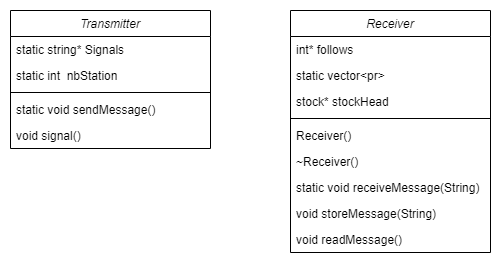

The diagram above was exported from draw.io. Its source (the exported page's mxGraphModel, read from the mxfile embedded in the PNG):
<mxGraphModel dx="1290" dy="603" grid="1" gridSize="10" guides="1" tooltips="1" connect="1" arrows="1" fold="1" page="1" pageScale="1" pageWidth="827" pageHeight="1169" math="0" shadow="0">
  <root>
    <mxCell id="WIyWlLk6GJQsqaUBKTNV-0" />
    <mxCell id="WIyWlLk6GJQsqaUBKTNV-1" parent="WIyWlLk6GJQsqaUBKTNV-0" />
    <mxCell id="zkfFHV4jXpPFQw0GAbJ--0" value="Transmitter" style="swimlane;fontStyle=2;align=center;verticalAlign=top;childLayout=stackLayout;horizontal=1;startSize=26;horizontalStack=0;resizeParent=1;resizeLast=0;collapsible=1;marginBottom=0;rounded=0;shadow=0;strokeWidth=1;" parent="WIyWlLk6GJQsqaUBKTNV-1" vertex="1">
      <mxGeometry x="80" y="150" width="200" height="138" as="geometry">
        <mxRectangle x="230" y="140" width="160" height="26" as="alternateBounds" />
      </mxGeometry>
    </mxCell>
    <mxCell id="oqy6Gc8UTVVdFGgZ2Bkq-5" value="static string* Signals " style="text;align=left;verticalAlign=top;spacingLeft=4;spacingRight=4;overflow=hidden;rotatable=0;points=[[0,0.5],[1,0.5]];portConstraint=eastwest;" vertex="1" parent="zkfFHV4jXpPFQw0GAbJ--0">
      <mxGeometry y="26" width="200" height="26" as="geometry" />
    </mxCell>
    <mxCell id="oqy6Gc8UTVVdFGgZ2Bkq-10" value="static int  nbStation" style="text;align=left;verticalAlign=top;spacingLeft=4;spacingRight=4;overflow=hidden;rotatable=0;points=[[0,0.5],[1,0.5]];portConstraint=eastwest;" vertex="1" parent="zkfFHV4jXpPFQw0GAbJ--0">
      <mxGeometry y="52" width="200" height="26" as="geometry" />
    </mxCell>
    <mxCell id="zkfFHV4jXpPFQw0GAbJ--4" value="" style="line;html=1;strokeWidth=1;align=left;verticalAlign=middle;spacingTop=-1;spacingLeft=3;spacingRight=3;rotatable=0;labelPosition=right;points=[];portConstraint=eastwest;" parent="zkfFHV4jXpPFQw0GAbJ--0" vertex="1">
      <mxGeometry y="78" width="200" height="8" as="geometry" />
    </mxCell>
    <mxCell id="zkfFHV4jXpPFQw0GAbJ--5" value="static void sendMessage()" style="text;align=left;verticalAlign=top;spacingLeft=4;spacingRight=4;overflow=hidden;rotatable=0;points=[[0,0.5],[1,0.5]];portConstraint=eastwest;" parent="zkfFHV4jXpPFQw0GAbJ--0" vertex="1">
      <mxGeometry y="86" width="200" height="26" as="geometry" />
    </mxCell>
    <mxCell id="oqy6Gc8UTVVdFGgZ2Bkq-14" value="void signal()" style="text;align=left;verticalAlign=top;spacingLeft=4;spacingRight=4;overflow=hidden;rotatable=0;points=[[0,0.5],[1,0.5]];portConstraint=eastwest;" vertex="1" parent="zkfFHV4jXpPFQw0GAbJ--0">
      <mxGeometry y="112" width="200" height="26" as="geometry" />
    </mxCell>
    <mxCell id="oqy6Gc8UTVVdFGgZ2Bkq-0" value="Receiver" style="swimlane;fontStyle=2;align=center;verticalAlign=top;childLayout=stackLayout;horizontal=1;startSize=26;horizontalStack=0;resizeParent=1;resizeLast=0;collapsible=1;marginBottom=0;rounded=0;shadow=0;strokeWidth=1;" vertex="1" parent="WIyWlLk6GJQsqaUBKTNV-1">
      <mxGeometry x="360" y="150" width="200" height="242" as="geometry">
        <mxRectangle x="230" y="140" width="160" height="26" as="alternateBounds" />
      </mxGeometry>
    </mxCell>
    <mxCell id="oqy6Gc8UTVVdFGgZ2Bkq-6" value="int* follows" style="text;align=left;verticalAlign=top;spacingLeft=4;spacingRight=4;overflow=hidden;rotatable=0;points=[[0,0.5],[1,0.5]];portConstraint=eastwest;rounded=0;shadow=0;html=0;" vertex="1" parent="oqy6Gc8UTVVdFGgZ2Bkq-0">
      <mxGeometry y="26" width="200" height="26" as="geometry" />
    </mxCell>
    <mxCell id="oqy6Gc8UTVVdFGgZ2Bkq-13" value="static vector&lt;pr&gt;" style="text;align=left;verticalAlign=top;spacingLeft=4;spacingRight=4;overflow=hidden;rotatable=0;points=[[0,0.5],[1,0.5]];portConstraint=eastwest;rounded=0;shadow=0;html=0;" vertex="1" parent="oqy6Gc8UTVVdFGgZ2Bkq-0">
      <mxGeometry y="52" width="200" height="26" as="geometry" />
    </mxCell>
    <mxCell id="oqy6Gc8UTVVdFGgZ2Bkq-17" value="stock* stockHead " style="text;align=left;verticalAlign=top;spacingLeft=4;spacingRight=4;overflow=hidden;rotatable=0;points=[[0,0.5],[1,0.5]];portConstraint=eastwest;rounded=0;shadow=0;html=0;" vertex="1" parent="oqy6Gc8UTVVdFGgZ2Bkq-0">
      <mxGeometry y="78" width="200" height="26" as="geometry" />
    </mxCell>
    <mxCell id="oqy6Gc8UTVVdFGgZ2Bkq-3" value="" style="line;html=1;strokeWidth=1;align=left;verticalAlign=middle;spacingTop=-1;spacingLeft=3;spacingRight=3;rotatable=0;labelPosition=right;points=[];portConstraint=eastwest;" vertex="1" parent="oqy6Gc8UTVVdFGgZ2Bkq-0">
      <mxGeometry y="104" width="200" height="8" as="geometry" />
    </mxCell>
    <mxCell id="oqy6Gc8UTVVdFGgZ2Bkq-7" value="Receiver()" style="text;align=left;verticalAlign=top;spacingLeft=4;spacingRight=4;overflow=hidden;rotatable=0;points=[[0,0.5],[1,0.5]];portConstraint=eastwest;rounded=0;shadow=0;html=0;" vertex="1" parent="oqy6Gc8UTVVdFGgZ2Bkq-0">
      <mxGeometry y="112" width="200" height="26" as="geometry" />
    </mxCell>
    <mxCell id="oqy6Gc8UTVVdFGgZ2Bkq-15" value="~Receiver()" style="text;align=left;verticalAlign=top;spacingLeft=4;spacingRight=4;overflow=hidden;rotatable=0;points=[[0,0.5],[1,0.5]];portConstraint=eastwest;rounded=0;shadow=0;html=0;" vertex="1" parent="oqy6Gc8UTVVdFGgZ2Bkq-0">
      <mxGeometry y="138" width="200" height="26" as="geometry" />
    </mxCell>
    <mxCell id="oqy6Gc8UTVVdFGgZ2Bkq-2" value="static void receiveMessage(String)" style="text;align=left;verticalAlign=top;spacingLeft=4;spacingRight=4;overflow=hidden;rotatable=0;points=[[0,0.5],[1,0.5]];portConstraint=eastwest;rounded=0;shadow=0;html=0;" vertex="1" parent="oqy6Gc8UTVVdFGgZ2Bkq-0">
      <mxGeometry y="164" width="200" height="26" as="geometry" />
    </mxCell>
    <mxCell id="oqy6Gc8UTVVdFGgZ2Bkq-12" value="void storeMessage(String)" style="text;align=left;verticalAlign=top;spacingLeft=4;spacingRight=4;overflow=hidden;rotatable=0;points=[[0,0.5],[1,0.5]];portConstraint=eastwest;rounded=0;shadow=0;html=0;" vertex="1" parent="oqy6Gc8UTVVdFGgZ2Bkq-0">
      <mxGeometry y="190" width="200" height="26" as="geometry" />
    </mxCell>
    <mxCell id="oqy6Gc8UTVVdFGgZ2Bkq-16" value="void readMessage()" style="text;align=left;verticalAlign=top;spacingLeft=4;spacingRight=4;overflow=hidden;rotatable=0;points=[[0,0.5],[1,0.5]];portConstraint=eastwest;rounded=0;shadow=0;html=0;" vertex="1" parent="oqy6Gc8UTVVdFGgZ2Bkq-0">
      <mxGeometry y="216" width="200" height="26" as="geometry" />
    </mxCell>
  </root>
</mxGraphModel>